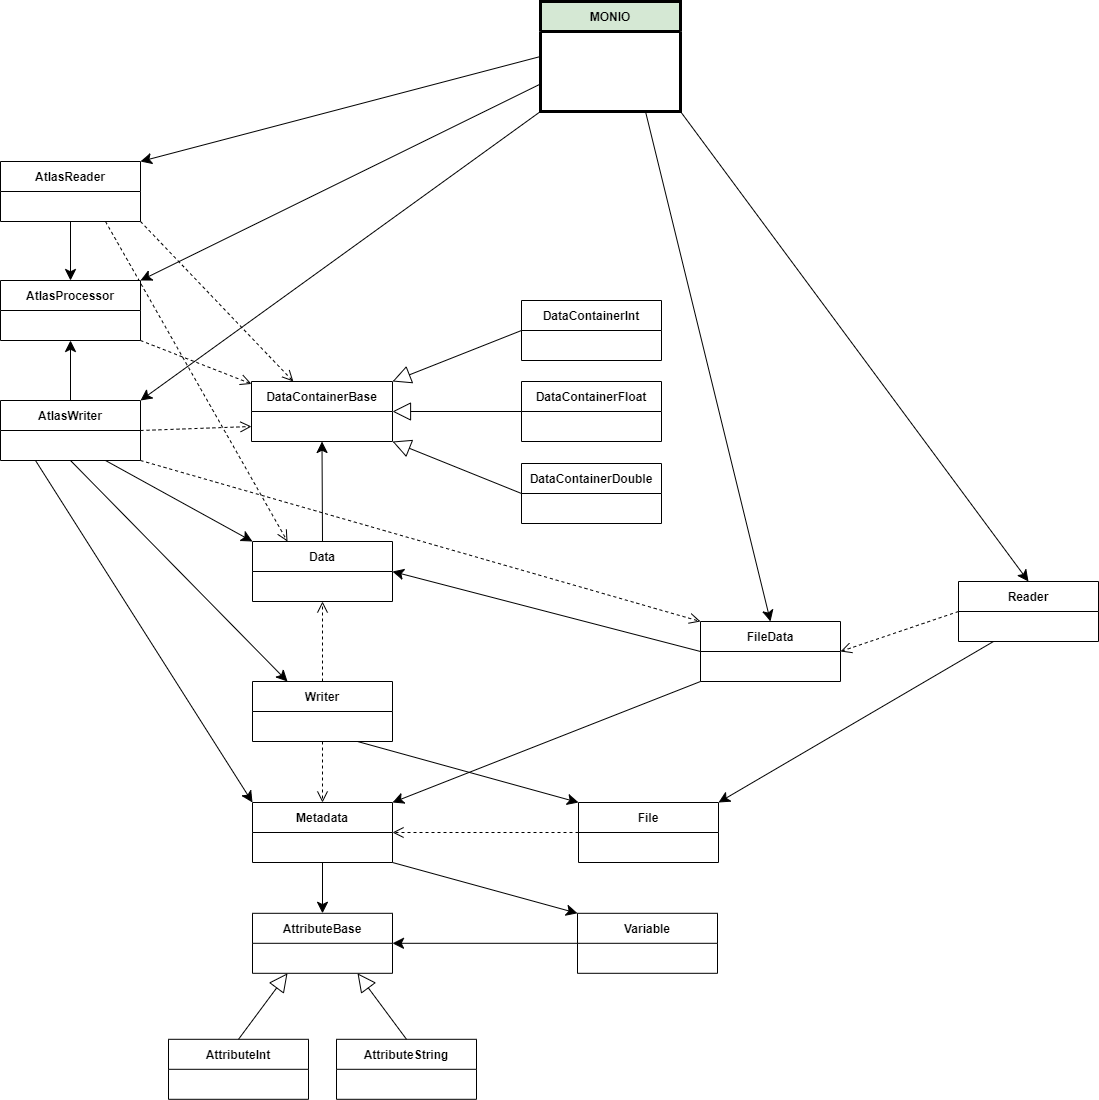

The diagram above was exported from draw.io. Its source (the exported page's mxGraphModel, read from the mxfile embedded in the PNG):
<mxGraphModel dx="2428" dy="1615" grid="1" gridSize="10" guides="1" tooltips="1" connect="1" arrows="1" fold="1" page="1" pageScale="1" pageWidth="1169" pageHeight="827" math="0" shadow="0">
  <root>
    <mxCell id="WIyWlLk6GJQsqaUBKTNV-0" />
    <mxCell id="WIyWlLk6GJQsqaUBKTNV-1" parent="WIyWlLk6GJQsqaUBKTNV-0" />
    <mxCell id="SNIpkpOjXFIS6vIAGGCJ-0" value="Reader" style="swimlane;fontStyle=1;childLayout=stackLayout;horizontal=1;startSize=30;horizontalStack=0;resizeParent=1;resizeParentMax=0;resizeLast=0;collapsible=1;marginBottom=0;" parent="WIyWlLk6GJQsqaUBKTNV-1" vertex="1">
      <mxGeometry x="-162" y="260" width="140" height="60" as="geometry" />
    </mxCell>
    <mxCell id="rmhEbWn3gn3DlR8vXE_m-4" style="edgeStyle=orthogonalEdgeStyle;rounded=0;orthogonalLoop=1;jettySize=auto;html=1;exitX=0;exitY=0.5;exitDx=0;exitDy=0;entryX=1;entryY=0.5;entryDx=0;entryDy=0;endArrow=open;endFill=0;endSize=9;dashed=1;" parent="WIyWlLk6GJQsqaUBKTNV-1" source="SNIpkpOjXFIS6vIAGGCJ-4" target="SNIpkpOjXFIS6vIAGGCJ-5" edge="1">
      <mxGeometry relative="1" as="geometry" />
    </mxCell>
    <mxCell id="SNIpkpOjXFIS6vIAGGCJ-4" value="File" style="swimlane;fontStyle=1;childLayout=stackLayout;horizontal=1;startSize=30;horizontalStack=0;resizeParent=1;resizeParentMax=0;resizeLast=0;collapsible=1;marginBottom=0;" parent="WIyWlLk6GJQsqaUBKTNV-1" vertex="1">
      <mxGeometry x="-542" y="481" width="140" height="60" as="geometry" />
    </mxCell>
    <mxCell id="rmhEbWn3gn3DlR8vXE_m-13" style="edgeStyle=orthogonalEdgeStyle;rounded=0;orthogonalLoop=1;jettySize=auto;html=1;exitX=0.5;exitY=1;exitDx=0;exitDy=0;entryX=0.5;entryY=0;entryDx=0;entryDy=0;endArrow=classic;endFill=1;endSize=9;" parent="WIyWlLk6GJQsqaUBKTNV-1" source="SNIpkpOjXFIS6vIAGGCJ-5" target="SNIpkpOjXFIS6vIAGGCJ-10" edge="1">
      <mxGeometry relative="1" as="geometry" />
    </mxCell>
    <mxCell id="SNIpkpOjXFIS6vIAGGCJ-5" value="Metadata" style="swimlane;fontStyle=1;childLayout=stackLayout;horizontal=1;startSize=30;horizontalStack=0;resizeParent=1;resizeParentMax=0;resizeLast=0;collapsible=1;marginBottom=0;" parent="WIyWlLk6GJQsqaUBKTNV-1" vertex="1">
      <mxGeometry x="-868" y="481" width="140" height="60" as="geometry" />
    </mxCell>
    <mxCell id="SNIpkpOjXFIS6vIAGGCJ-6" value="Data" style="swimlane;fontStyle=1;childLayout=stackLayout;horizontal=1;startSize=30;horizontalStack=0;resizeParent=1;resizeParentMax=0;resizeLast=0;collapsible=1;marginBottom=0;" parent="WIyWlLk6GJQsqaUBKTNV-1" vertex="1">
      <mxGeometry x="-868" y="220" width="140" height="60" as="geometry" />
    </mxCell>
    <mxCell id="SNIpkpOjXFIS6vIAGGCJ-7" value="Writer" style="swimlane;fontStyle=1;childLayout=stackLayout;horizontal=1;startSize=30;horizontalStack=0;resizeParent=1;resizeParentMax=0;resizeLast=0;collapsible=1;marginBottom=0;" parent="WIyWlLk6GJQsqaUBKTNV-1" vertex="1">
      <mxGeometry x="-868" y="360" width="140" height="60" as="geometry" />
    </mxCell>
    <mxCell id="SNIpkpOjXFIS6vIAGGCJ-10" value="AttributeBase" style="swimlane;fontStyle=1;childLayout=stackLayout;horizontal=1;startSize=30;horizontalStack=0;resizeParent=1;resizeParentMax=0;resizeLast=0;collapsible=1;marginBottom=0;" parent="WIyWlLk6GJQsqaUBKTNV-1" vertex="1">
      <mxGeometry x="-868" y="591.8" width="140" height="60" as="geometry" />
    </mxCell>
    <mxCell id="SNIpkpOjXFIS6vIAGGCJ-11" value="Variable" style="swimlane;fontStyle=1;childLayout=stackLayout;horizontal=1;startSize=30;horizontalStack=0;resizeParent=1;resizeParentMax=0;resizeLast=0;collapsible=1;marginBottom=0;" parent="WIyWlLk6GJQsqaUBKTNV-1" vertex="1">
      <mxGeometry x="-543" y="591.8" width="140" height="60" as="geometry" />
    </mxCell>
    <mxCell id="SNIpkpOjXFIS6vIAGGCJ-12" value="AttributeInt" style="swimlane;fontStyle=1;childLayout=stackLayout;horizontal=1;startSize=30;horizontalStack=0;resizeParent=1;resizeParentMax=0;resizeLast=0;collapsible=1;marginBottom=0;" parent="WIyWlLk6GJQsqaUBKTNV-1" vertex="1">
      <mxGeometry x="-952" y="717.8" width="140" height="60" as="geometry">
        <mxRectangle x="200" y="650" width="150" height="30" as="alternateBounds" />
      </mxGeometry>
    </mxCell>
    <mxCell id="SNIpkpOjXFIS6vIAGGCJ-13" value="AttributeString" style="swimlane;fontStyle=1;childLayout=stackLayout;horizontal=1;startSize=30;horizontalStack=0;resizeParent=1;resizeParentMax=0;resizeLast=0;collapsible=1;marginBottom=0;" parent="WIyWlLk6GJQsqaUBKTNV-1" vertex="1">
      <mxGeometry x="-784" y="717.8" width="140" height="60" as="geometry" />
    </mxCell>
    <mxCell id="SNIpkpOjXFIS6vIAGGCJ-18" value="" style="endArrow=block;endSize=16;endFill=0;html=1;rounded=0;entryX=0.25;entryY=1;entryDx=0;entryDy=0;exitX=0.5;exitY=0;exitDx=0;exitDy=0;" parent="WIyWlLk6GJQsqaUBKTNV-1" source="SNIpkpOjXFIS6vIAGGCJ-12" target="SNIpkpOjXFIS6vIAGGCJ-10" edge="1">
      <mxGeometry width="160" relative="1" as="geometry">
        <mxPoint x="-943" y="511.8" as="sourcePoint" />
        <mxPoint x="-943" y="734.8" as="targetPoint" />
      </mxGeometry>
    </mxCell>
    <mxCell id="SNIpkpOjXFIS6vIAGGCJ-19" value="" style="endArrow=block;endSize=16;endFill=0;html=1;rounded=0;entryX=0.75;entryY=1;entryDx=0;entryDy=0;exitX=0.5;exitY=0;exitDx=0;exitDy=0;" parent="WIyWlLk6GJQsqaUBKTNV-1" source="SNIpkpOjXFIS6vIAGGCJ-13" target="SNIpkpOjXFIS6vIAGGCJ-10" edge="1">
      <mxGeometry width="160" relative="1" as="geometry">
        <mxPoint x="-603" y="671.8" as="sourcePoint" />
        <mxPoint x="-558" y="631.8" as="targetPoint" />
      </mxGeometry>
    </mxCell>
    <mxCell id="SNIpkpOjXFIS6vIAGGCJ-33" value="" style="endArrow=classic;endSize=9;html=1;rounded=0;exitX=1;exitY=1;exitDx=0;exitDy=0;entryX=0;entryY=0;entryDx=0;entryDy=0;endFill=1;" parent="WIyWlLk6GJQsqaUBKTNV-1" source="SNIpkpOjXFIS6vIAGGCJ-5" target="SNIpkpOjXFIS6vIAGGCJ-11" edge="1">
      <mxGeometry width="160" relative="1" as="geometry">
        <mxPoint x="-541" y="567.8" as="sourcePoint" />
        <mxPoint x="-706" y="657.8" as="targetPoint" />
      </mxGeometry>
    </mxCell>
    <mxCell id="SNIpkpOjXFIS6vIAGGCJ-34" value="" style="endArrow=classic;endSize=9;html=1;rounded=0;exitX=0;exitY=0.5;exitDx=0;exitDy=0;entryX=1;entryY=0.5;entryDx=0;entryDy=0;endFill=1;" parent="WIyWlLk6GJQsqaUBKTNV-1" source="SNIpkpOjXFIS6vIAGGCJ-11" target="SNIpkpOjXFIS6vIAGGCJ-10" edge="1">
      <mxGeometry width="160" relative="1" as="geometry">
        <mxPoint x="-513" y="511.8" as="sourcePoint" />
        <mxPoint x="-513" y="601.8" as="targetPoint" />
      </mxGeometry>
    </mxCell>
    <mxCell id="SNIpkpOjXFIS6vIAGGCJ-35" value="DataContainerBase" style="swimlane;fontStyle=1;childLayout=stackLayout;horizontal=1;startSize=30;horizontalStack=0;resizeParent=1;resizeParentMax=0;resizeLast=0;collapsible=1;marginBottom=0;" parent="WIyWlLk6GJQsqaUBKTNV-1" vertex="1">
      <mxGeometry x="-869" y="60" width="141" height="60" as="geometry" />
    </mxCell>
    <mxCell id="SNIpkpOjXFIS6vIAGGCJ-36" value="DataContainerDouble" style="swimlane;fontStyle=1;childLayout=stackLayout;horizontal=1;startSize=30;horizontalStack=0;resizeParent=1;resizeParentMax=0;resizeLast=0;collapsible=1;marginBottom=0;" parent="WIyWlLk6GJQsqaUBKTNV-1" vertex="1">
      <mxGeometry x="-599" y="142" width="140" height="60" as="geometry">
        <mxRectangle x="200" y="650" width="150" height="30" as="alternateBounds" />
      </mxGeometry>
    </mxCell>
    <mxCell id="SNIpkpOjXFIS6vIAGGCJ-38" value="" style="endArrow=block;endSize=16;endFill=0;html=1;rounded=0;entryX=1;entryY=1;entryDx=0;entryDy=0;exitX=0;exitY=0.5;exitDx=0;exitDy=0;" parent="WIyWlLk6GJQsqaUBKTNV-1" source="SNIpkpOjXFIS6vIAGGCJ-36" target="SNIpkpOjXFIS6vIAGGCJ-35" edge="1">
      <mxGeometry width="160" relative="1" as="geometry">
        <mxPoint x="-513" y="506.8" as="sourcePoint" />
        <mxPoint x="-513" y="729.8" as="targetPoint" />
      </mxGeometry>
    </mxCell>
    <mxCell id="SNIpkpOjXFIS6vIAGGCJ-39" value="" style="endArrow=block;endSize=16;endFill=0;html=1;rounded=0;exitX=0;exitY=0.5;exitDx=0;exitDy=0;entryX=1;entryY=0.5;entryDx=0;entryDy=0;" parent="WIyWlLk6GJQsqaUBKTNV-1" source="SNIpkpOjXFIS6vIAGGCJ-41" target="SNIpkpOjXFIS6vIAGGCJ-35" edge="1">
      <mxGeometry width="160" relative="1" as="geometry">
        <mxPoint x="-213" y="756.8" as="sourcePoint" />
        <mxPoint x="-270" y="690" as="targetPoint" />
      </mxGeometry>
    </mxCell>
    <mxCell id="SNIpkpOjXFIS6vIAGGCJ-41" value="DataContainerFloat" style="swimlane;fontStyle=1;childLayout=stackLayout;horizontal=1;startSize=30;horizontalStack=0;resizeParent=1;resizeParentMax=0;resizeLast=0;collapsible=1;marginBottom=0;" parent="WIyWlLk6GJQsqaUBKTNV-1" vertex="1">
      <mxGeometry x="-599" y="60" width="140" height="60" as="geometry">
        <mxRectangle x="200" y="650" width="150" height="30" as="alternateBounds" />
      </mxGeometry>
    </mxCell>
    <mxCell id="SNIpkpOjXFIS6vIAGGCJ-42" value="DataContainerInt" style="swimlane;fontStyle=1;childLayout=stackLayout;horizontal=1;startSize=30;horizontalStack=0;resizeParent=1;resizeParentMax=0;resizeLast=0;collapsible=1;marginBottom=0;" parent="WIyWlLk6GJQsqaUBKTNV-1" vertex="1">
      <mxGeometry x="-599" y="-21" width="140" height="60" as="geometry">
        <mxRectangle x="200" y="650" width="150" height="30" as="alternateBounds" />
      </mxGeometry>
    </mxCell>
    <mxCell id="SNIpkpOjXFIS6vIAGGCJ-43" value="" style="endArrow=block;endSize=16;endFill=0;html=1;rounded=0;entryX=1;entryY=0;entryDx=0;entryDy=0;exitX=0;exitY=0.5;exitDx=0;exitDy=0;" parent="WIyWlLk6GJQsqaUBKTNV-1" source="SNIpkpOjXFIS6vIAGGCJ-42" target="SNIpkpOjXFIS6vIAGGCJ-35" edge="1">
      <mxGeometry width="160" relative="1" as="geometry">
        <mxPoint x="-168" y="796.8" as="sourcePoint" />
        <mxPoint x="-213" y="696.8" as="targetPoint" />
      </mxGeometry>
    </mxCell>
    <mxCell id="u0i7j4ViblfVPTcjQVri-0" value="FileData" style="swimlane;fontStyle=1;childLayout=stackLayout;horizontal=1;startSize=30;horizontalStack=0;resizeParent=1;resizeParentMax=0;resizeLast=0;collapsible=1;marginBottom=0;" parent="WIyWlLk6GJQsqaUBKTNV-1" vertex="1">
      <mxGeometry x="-420" y="300" width="140" height="60" as="geometry" />
    </mxCell>
    <mxCell id="rmhEbWn3gn3DlR8vXE_m-38" style="rounded=0;orthogonalLoop=1;jettySize=auto;html=1;endSize=9;endArrow=open;endFill=0;dashed=1;exitX=1;exitY=1;exitDx=0;exitDy=0;" parent="WIyWlLk6GJQsqaUBKTNV-1" source="u0i7j4ViblfVPTcjQVri-3" target="SNIpkpOjXFIS6vIAGGCJ-35" edge="1">
      <mxGeometry relative="1" as="geometry">
        <mxPoint x="-630" y="80" as="sourcePoint" />
      </mxGeometry>
    </mxCell>
    <mxCell id="bE7DzmUQpqgL_b9Zje1s-6" style="edgeStyle=none;rounded=0;orthogonalLoop=1;jettySize=auto;html=1;exitX=0.75;exitY=1;exitDx=0;exitDy=0;entryX=0.25;entryY=0;entryDx=0;entryDy=0;dashed=1;endArrow=open;endFill=0;endSize=9;" parent="WIyWlLk6GJQsqaUBKTNV-1" source="u0i7j4ViblfVPTcjQVri-3" target="SNIpkpOjXFIS6vIAGGCJ-6" edge="1">
      <mxGeometry relative="1" as="geometry" />
    </mxCell>
    <mxCell id="u0i7j4ViblfVPTcjQVri-3" value="AtlasReader" style="swimlane;fontStyle=1;childLayout=stackLayout;horizontal=1;startSize=30;horizontalStack=0;resizeParent=1;resizeParentMax=0;resizeLast=0;collapsible=1;marginBottom=0;" parent="WIyWlLk6GJQsqaUBKTNV-1" vertex="1">
      <mxGeometry x="-1120" y="-160" width="140" height="60" as="geometry" />
    </mxCell>
    <mxCell id="rmhEbWn3gn3DlR8vXE_m-33" style="rounded=0;orthogonalLoop=1;jettySize=auto;html=1;exitX=0.5;exitY=1;exitDx=0;exitDy=0;entryX=0.25;entryY=0;entryDx=0;entryDy=0;endSize=9;" parent="WIyWlLk6GJQsqaUBKTNV-1" source="u0i7j4ViblfVPTcjQVri-4" target="SNIpkpOjXFIS6vIAGGCJ-7" edge="1">
      <mxGeometry relative="1" as="geometry" />
    </mxCell>
    <mxCell id="bE7DzmUQpqgL_b9Zje1s-3" style="rounded=0;orthogonalLoop=1;jettySize=auto;html=1;entryX=0;entryY=0;entryDx=0;entryDy=0;endSize=9;exitX=0.75;exitY=1;exitDx=0;exitDy=0;" parent="WIyWlLk6GJQsqaUBKTNV-1" source="u0i7j4ViblfVPTcjQVri-4" target="SNIpkpOjXFIS6vIAGGCJ-6" edge="1">
      <mxGeometry relative="1" as="geometry">
        <mxPoint x="-920" y="70" as="sourcePoint" />
      </mxGeometry>
    </mxCell>
    <mxCell id="bE7DzmUQpqgL_b9Zje1s-4" style="rounded=0;orthogonalLoop=1;jettySize=auto;html=1;exitX=0.25;exitY=1;exitDx=0;exitDy=0;entryX=0;entryY=0;entryDx=0;entryDy=0;endSize=9;" parent="WIyWlLk6GJQsqaUBKTNV-1" source="u0i7j4ViblfVPTcjQVri-4" target="SNIpkpOjXFIS6vIAGGCJ-5" edge="1">
      <mxGeometry relative="1" as="geometry" />
    </mxCell>
    <mxCell id="bE7DzmUQpqgL_b9Zje1s-5" style="edgeStyle=none;rounded=0;orthogonalLoop=1;jettySize=auto;html=1;exitX=1;exitY=1;exitDx=0;exitDy=0;entryX=0;entryY=0;entryDx=0;entryDy=0;dashed=1;endArrow=open;endFill=0;endSize=9;" parent="WIyWlLk6GJQsqaUBKTNV-1" source="u0i7j4ViblfVPTcjQVri-4" target="u0i7j4ViblfVPTcjQVri-0" edge="1">
      <mxGeometry relative="1" as="geometry" />
    </mxCell>
    <mxCell id="u0i7j4ViblfVPTcjQVri-4" value="AtlasWriter" style="swimlane;fontStyle=1;childLayout=stackLayout;horizontal=1;startSize=30;horizontalStack=0;resizeParent=1;resizeParentMax=0;resizeLast=0;collapsible=1;marginBottom=0;" parent="WIyWlLk6GJQsqaUBKTNV-1" vertex="1">
      <mxGeometry x="-1120" y="79" width="140" height="60" as="geometry" />
    </mxCell>
    <mxCell id="bE7DzmUQpqgL_b9Zje1s-7" style="edgeStyle=none;rounded=0;orthogonalLoop=1;jettySize=auto;html=1;exitX=1;exitY=1;exitDx=0;exitDy=0;endArrow=open;endFill=0;endSize=9;dashed=1;" parent="WIyWlLk6GJQsqaUBKTNV-1" source="u0i7j4ViblfVPTcjQVri-5" target="SNIpkpOjXFIS6vIAGGCJ-35" edge="1">
      <mxGeometry relative="1" as="geometry" />
    </mxCell>
    <mxCell id="u0i7j4ViblfVPTcjQVri-5" value="AtlasProcessor" style="swimlane;fontStyle=1;childLayout=stackLayout;horizontal=1;startSize=30;horizontalStack=0;resizeParent=1;resizeParentMax=0;resizeLast=0;collapsible=1;marginBottom=0;" parent="WIyWlLk6GJQsqaUBKTNV-1" vertex="1">
      <mxGeometry x="-1120" y="-41" width="140" height="60" as="geometry" />
    </mxCell>
    <mxCell id="u0i7j4ViblfVPTcjQVri-6" value="MONIO" style="swimlane;fontStyle=1;childLayout=stackLayout;horizontal=1;startSize=30;horizontalStack=0;resizeParent=1;resizeParentMax=0;resizeLast=0;collapsible=1;marginBottom=0;strokeWidth=3;fillColor=#d5e8d4;strokeColor=#000000;swimlaneFillColor=default;" parent="WIyWlLk6GJQsqaUBKTNV-1" vertex="1">
      <mxGeometry x="-580" y="-320" width="140" height="110" as="geometry" />
    </mxCell>
    <mxCell id="rmhEbWn3gn3DlR8vXE_m-5" value="" style="endArrow=open;html=1;rounded=0;endSize=9;exitX=0;exitY=0.5;exitDx=0;exitDy=0;entryX=1;entryY=0.5;entryDx=0;entryDy=0;dashed=1;endFill=0;" parent="WIyWlLk6GJQsqaUBKTNV-1" source="SNIpkpOjXFIS6vIAGGCJ-0" target="u0i7j4ViblfVPTcjQVri-0" edge="1">
      <mxGeometry width="50" height="50" relative="1" as="geometry">
        <mxPoint x="-429" y="290" as="sourcePoint" />
        <mxPoint x="-379" y="240" as="targetPoint" />
      </mxGeometry>
    </mxCell>
    <mxCell id="rmhEbWn3gn3DlR8vXE_m-7" value="" style="endArrow=open;html=1;rounded=0;entryX=0.5;entryY=1;entryDx=0;entryDy=0;exitX=0.5;exitY=0;exitDx=0;exitDy=0;endSize=9;dashed=1;endFill=0;" parent="WIyWlLk6GJQsqaUBKTNV-1" source="SNIpkpOjXFIS6vIAGGCJ-7" target="SNIpkpOjXFIS6vIAGGCJ-6" edge="1">
      <mxGeometry width="50" height="50" relative="1" as="geometry">
        <mxPoint x="-575" y="490" as="sourcePoint" />
        <mxPoint x="-725" y="290" as="targetPoint" />
      </mxGeometry>
    </mxCell>
    <mxCell id="rmhEbWn3gn3DlR8vXE_m-9" value="" style="endArrow=open;html=1;rounded=0;entryX=0.5;entryY=0;entryDx=0;entryDy=0;exitX=0.5;exitY=1;exitDx=0;exitDy=0;endSize=9;dashed=1;endFill=0;" parent="WIyWlLk6GJQsqaUBKTNV-1" source="SNIpkpOjXFIS6vIAGGCJ-7" target="SNIpkpOjXFIS6vIAGGCJ-5" edge="1">
      <mxGeometry width="50" height="50" relative="1" as="geometry">
        <mxPoint x="-575" y="490" as="sourcePoint" />
        <mxPoint x="-525" y="440" as="targetPoint" />
      </mxGeometry>
    </mxCell>
    <mxCell id="rmhEbWn3gn3DlR8vXE_m-16" value="" style="endArrow=classic;html=1;rounded=0;exitX=0;exitY=0.5;exitDx=0;exitDy=0;endSize=9;entryX=1;entryY=0.5;entryDx=0;entryDy=0;" parent="WIyWlLk6GJQsqaUBKTNV-1" source="u0i7j4ViblfVPTcjQVri-0" target="SNIpkpOjXFIS6vIAGGCJ-6" edge="1">
      <mxGeometry width="50" height="50" relative="1" as="geometry">
        <mxPoint x="-500" y="490" as="sourcePoint" />
        <mxPoint x="-590" y="250" as="targetPoint" />
      </mxGeometry>
    </mxCell>
    <mxCell id="rmhEbWn3gn3DlR8vXE_m-17" value="" style="endArrow=classic;html=1;rounded=0;exitX=0;exitY=1;exitDx=0;exitDy=0;entryX=1;entryY=0;entryDx=0;entryDy=0;endSize=9;" parent="WIyWlLk6GJQsqaUBKTNV-1" source="u0i7j4ViblfVPTcjQVri-0" target="SNIpkpOjXFIS6vIAGGCJ-5" edge="1">
      <mxGeometry width="50" height="50" relative="1" as="geometry">
        <mxPoint x="-500" y="490" as="sourcePoint" />
        <mxPoint x="-450" y="440" as="targetPoint" />
      </mxGeometry>
    </mxCell>
    <mxCell id="rmhEbWn3gn3DlR8vXE_m-18" value="" style="endArrow=classic;html=1;rounded=0;entryX=1;entryY=0;entryDx=0;entryDy=0;exitX=0.25;exitY=1;exitDx=0;exitDy=0;endSize=9;" parent="WIyWlLk6GJQsqaUBKTNV-1" source="SNIpkpOjXFIS6vIAGGCJ-0" target="SNIpkpOjXFIS6vIAGGCJ-4" edge="1">
      <mxGeometry width="50" height="50" relative="1" as="geometry">
        <mxPoint x="-500" y="490" as="sourcePoint" />
        <mxPoint x="-450" y="440" as="targetPoint" />
      </mxGeometry>
    </mxCell>
    <mxCell id="rmhEbWn3gn3DlR8vXE_m-19" value="" style="endArrow=classic;html=1;rounded=0;entryX=0;entryY=0;entryDx=0;entryDy=0;exitX=0.75;exitY=1;exitDx=0;exitDy=0;endSize=9;" parent="WIyWlLk6GJQsqaUBKTNV-1" source="SNIpkpOjXFIS6vIAGGCJ-7" target="SNIpkpOjXFIS6vIAGGCJ-4" edge="1">
      <mxGeometry width="50" height="50" relative="1" as="geometry">
        <mxPoint x="-500" y="490" as="sourcePoint" />
        <mxPoint x="-450" y="440" as="targetPoint" />
      </mxGeometry>
    </mxCell>
    <mxCell id="rmhEbWn3gn3DlR8vXE_m-20" value="" style="endArrow=classic;html=1;rounded=0;entryX=0.5;entryY=0;entryDx=0;entryDy=0;exitX=1;exitY=1;exitDx=0;exitDy=0;endSize=9;" parent="WIyWlLk6GJQsqaUBKTNV-1" source="u0i7j4ViblfVPTcjQVri-6" target="SNIpkpOjXFIS6vIAGGCJ-0" edge="1">
      <mxGeometry width="50" height="50" relative="1" as="geometry">
        <mxPoint x="-160" y="270" as="sourcePoint" />
        <mxPoint x="-110" y="220" as="targetPoint" />
      </mxGeometry>
    </mxCell>
    <mxCell id="rmhEbWn3gn3DlR8vXE_m-27" value="" style="endArrow=classic;html=1;rounded=0;entryX=1;entryY=0;entryDx=0;entryDy=0;exitX=0;exitY=1;exitDx=0;exitDy=0;endSize=9;" parent="WIyWlLk6GJQsqaUBKTNV-1" source="u0i7j4ViblfVPTcjQVri-6" target="u0i7j4ViblfVPTcjQVri-4" edge="1">
      <mxGeometry width="50" height="50" relative="1" as="geometry">
        <mxPoint x="-110" y="-12" as="sourcePoint" />
        <mxPoint x="-299" y="78" as="targetPoint" />
      </mxGeometry>
    </mxCell>
    <mxCell id="rmhEbWn3gn3DlR8vXE_m-28" value="" style="endArrow=classic;html=1;rounded=0;entryX=1;entryY=0;entryDx=0;entryDy=0;exitX=0;exitY=0.75;exitDx=0;exitDy=0;endSize=9;" parent="WIyWlLk6GJQsqaUBKTNV-1" source="u0i7j4ViblfVPTcjQVri-6" target="u0i7j4ViblfVPTcjQVri-5" edge="1">
      <mxGeometry width="50" height="50" relative="1" as="geometry">
        <mxPoint x="-100" y="-1" as="sourcePoint" />
        <mxPoint x="-289" y="89" as="targetPoint" />
      </mxGeometry>
    </mxCell>
    <mxCell id="rmhEbWn3gn3DlR8vXE_m-29" value="" style="endArrow=classic;html=1;rounded=0;exitX=0;exitY=0.5;exitDx=0;exitDy=0;endSize=9;entryX=1;entryY=0;entryDx=0;entryDy=0;" parent="WIyWlLk6GJQsqaUBKTNV-1" source="u0i7j4ViblfVPTcjQVri-6" target="u0i7j4ViblfVPTcjQVri-3" edge="1">
      <mxGeometry width="50" height="50" relative="1" as="geometry">
        <mxPoint x="-90" y="8" as="sourcePoint" />
        <mxPoint x="-390" y="28" as="targetPoint" />
      </mxGeometry>
    </mxCell>
    <mxCell id="rmhEbWn3gn3DlR8vXE_m-30" value="" style="endArrow=classic;html=1;rounded=0;entryX=0.5;entryY=0;entryDx=0;entryDy=0;exitX=0.75;exitY=1;exitDx=0;exitDy=0;endFill=1;endSize=9;" parent="WIyWlLk6GJQsqaUBKTNV-1" source="u0i7j4ViblfVPTcjQVri-6" target="u0i7j4ViblfVPTcjQVri-0" edge="1">
      <mxGeometry width="50" height="50" relative="1" as="geometry">
        <mxPoint x="-453" y="490" as="sourcePoint" />
        <mxPoint x="-403" y="440" as="targetPoint" />
      </mxGeometry>
    </mxCell>
    <mxCell id="rmhEbWn3gn3DlR8vXE_m-34" value="" style="endArrow=classic;html=1;rounded=0;exitX=0.5;exitY=0;exitDx=0;exitDy=0;endSize=9;entryX=0.5;entryY=1;entryDx=0;entryDy=0;" parent="WIyWlLk6GJQsqaUBKTNV-1" source="u0i7j4ViblfVPTcjQVri-4" target="u0i7j4ViblfVPTcjQVri-5" edge="1">
      <mxGeometry width="50" height="50" relative="1" as="geometry">
        <mxPoint x="-670" y="20" as="sourcePoint" />
        <mxPoint x="-720" y="-120" as="targetPoint" />
      </mxGeometry>
    </mxCell>
    <mxCell id="rmhEbWn3gn3DlR8vXE_m-35" value="" style="endArrow=classic;html=1;rounded=0;exitX=0.5;exitY=1;exitDx=0;exitDy=0;endSize=9;entryX=0.5;entryY=0;entryDx=0;entryDy=0;" parent="WIyWlLk6GJQsqaUBKTNV-1" source="u0i7j4ViblfVPTcjQVri-3" target="u0i7j4ViblfVPTcjQVri-5" edge="1">
      <mxGeometry width="50" height="50" relative="1" as="geometry">
        <mxPoint x="-440" y="250" as="sourcePoint" />
        <mxPoint x="-658" y="-40" as="targetPoint" />
      </mxGeometry>
    </mxCell>
    <mxCell id="rmhEbWn3gn3DlR8vXE_m-36" value="" style="endArrow=open;html=1;rounded=0;exitX=1;exitY=0.5;exitDx=0;exitDy=0;endSize=9;endFill=0;dashed=1;entryX=0;entryY=0.75;entryDx=0;entryDy=0;" parent="WIyWlLk6GJQsqaUBKTNV-1" source="u0i7j4ViblfVPTcjQVri-4" target="SNIpkpOjXFIS6vIAGGCJ-35" edge="1">
      <mxGeometry width="50" height="50" relative="1" as="geometry">
        <mxPoint x="-1005" y="310" as="sourcePoint" />
        <mxPoint x="-749" y="130" as="targetPoint" />
      </mxGeometry>
    </mxCell>
    <mxCell id="rmhEbWn3gn3DlR8vXE_m-39" value="" style="endArrow=classic;html=1;rounded=0;entryX=0.5;entryY=1;entryDx=0;entryDy=0;exitX=0.5;exitY=0;exitDx=0;exitDy=0;endSize=9;" parent="WIyWlLk6GJQsqaUBKTNV-1" source="SNIpkpOjXFIS6vIAGGCJ-6" target="SNIpkpOjXFIS6vIAGGCJ-35" edge="1">
      <mxGeometry width="50" height="50" relative="1" as="geometry">
        <mxPoint x="-350" y="250" as="sourcePoint" />
        <mxPoint x="-300" y="200" as="targetPoint" />
      </mxGeometry>
    </mxCell>
  </root>
</mxGraphModel>